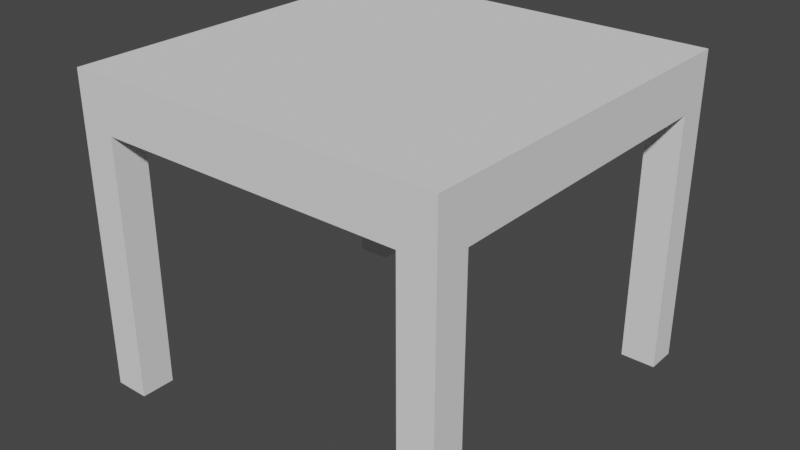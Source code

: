 # Source: table_object.blend  (saved by Blender 3.5.10; exported with 4.5.12 LTS)
import bpy
from mathutils import Matrix  # noqa: F401  (used for matrix-valued properties, if any)

bpy.ops.wm.read_factory_settings(use_empty=True)
scene = bpy.context.scene
scene.name = 'Scene'

# ---- collections
col_collection = bpy.data.collections.new('Collection'); scene.collection.children.link(col_collection)

# ---- world
world_world = bpy.data.worlds.new('World'); scene.world = world_world
world_world.use_nodes = True; world_world.node_tree.nodes.clear()
_N = world_world.node_tree.nodes; _L = world_world.node_tree.links
n0 = _N.new('ShaderNodeOutputWorld'); n0.name = 'World Output'; n0.location = (300, 300)
n1 = _N.new('ShaderNodeBackground'); n1.name = 'Background'; n1.location = (10, 300)
n1.inputs[0].default_value = (0.05088, 0.05088, 0.05088, 1.0)
_L.new(n1.outputs[0], n0.inputs[0])
n0.is_active_output = True
world_world.color = (0.05088, 0.05088, 0.05088)
world_world.use_sun_shadow = False
world_world.sun_shadow_jitter_overblur = 0.0

# ---- meshes
me_cube_001 = bpy.data.meshes.new('Cube.001')
me_cube_001.from_pydata([(-1.0, -1.0, 0.7225), (-1.0, -1.0, 1.0), (-1.0, 1.0, 0.7225), (-1.0, 1.0, 1.0), (1.0, -1.0, 0.7225), (1.0, -1.0, 1.0), (1.0, 1.0, 0.7225), (1.0, 1.0, 1.0), (-0.8141, 1.0, 0.7225), (-0.8141, 1.0, 1.0), (-0.8141, -1.0, 0.7225), (-0.8141, -1.0, 1.0), (0.8142, 1.0, 1.0), (0.8142, -1.0, 0.7225), (0.8142, 1.0, 0.7225), (0.8142, -1.0, 1.0), (-1.0, 0.8372, 0.7225), (-1.0, 0.8372, 1.0), (1.0, 0.8372, 0.7225), (1.0, 0.8372, 1.0), (-0.8141, 0.8372, 1.0), (-0.8141, 0.8372, 0.7225), (0.8142, 0.8372, 1.0), (0.8142, 0.8372, 0.7225), (-1.0, -0.8196, 0.7225), (1.0, -0.8196, 1.0), (-0.8141, -0.8196, 1.0), (-0.8141, -0.8196, 0.7225), (0.8142, -0.8196, 1.0), (0.8142, -0.8196, 0.7225), (-1.0, -0.8196, 1.0), (1.0, -0.8196, 0.7225), (-1.0, 1.0, -0.6596), (-0.8141, 1.0, -0.6596), (-1.0, 0.8372, -0.6596), (-0.8141, 0.8372, -0.6596), (-1.0, -1.0, -0.6645), (-0.8141, -1.0, -0.6645), (-1.0, -0.8196, -0.6645), (-0.8141, -0.8196, -0.6645), (1.0, 1.0, -0.662), (0.8142, 1.0, -0.662), (1.0, 0.8372, -0.662), (0.8142, 0.8372, -0.662), (1.0, -1.0, -0.6778), (0.8142, -1.0, -0.6778), (0.8142, -0.8196, -0.6778), (1.0, -0.8196, -0.6778)], [], [(16, 17, 3, 2), (14, 12, 7, 6), (31, 25, 5, 4), (10, 11, 1, 0), (29, 31, 4, 13), (26, 30, 1, 11), (28, 26, 11, 15), (24, 27, 10, 0), (13, 15, 11, 10), (2, 3, 9, 8), (4, 5, 15, 13), (25, 28, 15, 5), (27, 29, 13, 10), (8, 9, 12, 14), (8, 14, 23, 21), (7, 12, 22, 19), (2, 8, 21, 16), (12, 9, 20, 22), (9, 3, 17, 20), (14, 6, 18, 23), (6, 7, 19, 18), (24, 30, 17, 16), (0, 1, 30, 24), (21, 23, 29, 27), (19, 22, 28, 25), (16, 21, 27, 24), (22, 20, 26, 28), (20, 17, 30, 26), (23, 18, 31, 29), (18, 19, 25, 31), (21, 16, 34, 35), (2, 16, 34, 32), (8, 2, 32, 33), (21, 8, 33, 35), (0, 10, 37, 36), (27, 10, 37, 39), (0, 24, 38, 36), (24, 27, 39, 38), (6, 18, 42, 40), (18, 23, 43, 42), (14, 23, 43, 41), (6, 14, 41, 40), (4, 31, 47, 44), (29, 31, 47, 46), (4, 13, 45, 44), (13, 29, 46, 45)])
_uv = me_cube_001.uv_layers.new(name='UVMap')
_uv.uv.foreach_set('vector', [0.375, 0.2297, 0.625, 0.2297, 0.625, 0.25, 0.375, 0.25, 0.375, 0.4768, 0.625, 0.4768, 0.625, 0.5, 0.375, 0.5, 0.375, 0.7275, 0.625, 0.7275, 0.625, 0.75, 0.375, 0.75, 0.375, 0.9768, 0.625, 0.9768, 0.625, 1.0, 0.375, 1.0, 0.3518, 0.7275, 0.375, 0.7275, 0.375, 0.75, 0.3518, 0.75, 0.8518, 0.7275, 0.875, 0.7275, 0.875, 0.75, 0.8518, 0.75, 0.6482, 0.7275, 0.8518, 0.7275, 0.8518, 0.75, 0.6482, 0.75, 0.125, 0.7275, 0.1482, 0.7275, 0.1482, 0.75, 0.125, 0.75, 0.375, 0.7732, 0.625, 0.7732, 0.625, 0.9768, 0.375, 0.9768, 0.375, 0.25, 0.625, 0.25, 0.625, 0.2732, 0.375, 0.2732, 0.375, 0.75, 0.625, 0.75, 0.625, 0.7732, 0.375, 0.7732, 0.625, 0.7275, 0.6482, 0.7275, 0.6482, 0.75, 0.625, 0.75, 0.1482, 0.7275, 0.3518, 0.7275, 0.3518, 0.75, 0.1482, 0.75, 0.375, 0.2732, 0.625, 0.2732, 0.625, 0.4768, 0.375, 0.4768, 0.1482, 0.5, 0.3518, 0.5, 0.3518, 0.5203, 0.1482, 0.5203, 0.625, 0.5, 0.6482, 0.5, 0.6482, 0.5203, 0.625, 0.5203, 0.125, 0.5, 0.1482, 0.5, 0.1482, 0.5203, 0.125, 0.5203, 0.6482, 0.5, 0.8518, 0.5, 0.8518, 0.5203, 0.6482, 0.5203, 0.8518, 0.5, 0.875, 0.5, 0.875, 0.5203, 0.8518, 0.5203, 0.3518, 0.5, 0.375, 0.5, 0.375, 0.5203, 0.3518, 0.5203, 0.375, 0.5, 0.625, 0.5, 0.625, 0.5203, 0.375, 0.5203, 0.375, 0.02255, 0.625, 0.02255, 0.625, 0.2297, 0.375, 0.2297, 0.375, 0.0, 0.625, 0.0, 0.625, 0.02255, 0.375, 0.02255, 0.1482, 0.5203, 0.3518, 0.5203, 0.3518, 0.7275, 0.1482, 0.7275, 0.625, 0.5203, 0.6482, 0.5203, 0.6482, 0.7275, 0.625, 0.7275, 0.125, 0.5203, 0.1482, 0.5203, 0.1482, 0.7275, 0.125, 0.7275, 0.6482, 0.5203, 0.8518, 0.5203, 0.8518, 0.7275, 0.6482, 0.7275, 0.8518, 0.5203, 0.875, 0.5203, 0.875, 0.7275, 0.8518, 0.7275, 0.3518, 0.5203, 0.375, 0.5203, 0.375, 0.7275, 0.3518, 0.7275, 0.375, 0.5203, 0.625, 0.5203, 0.625, 0.7275, 0.375, 0.7275, 0.1482, 0.5203, 0.125, 0.5203, 0.125, 0.5203, 0.1482, 0.5203, 0.375, 0.25, 0.375, 0.2297, 0.375, 0.2297, 0.375, 0.25, 0.375, 0.2732, 0.375, 0.25, 0.375, 0.25, 0.375, 0.2732, 0.1482, 0.5203, 0.1482, 0.5, 0.1482, 0.5, 0.1482, 0.5203, 0.375, 1.0, 0.375, 0.9768, 0.375, 0.9768, 0.375, 1.0, 0.1482, 0.7275, 0.1482, 0.75, 0.1482, 0.75, 0.1482, 0.7275, 0.125, 0.75, 0.125, 0.7275, 0.125, 0.7275, 0.125, 0.75, 0.125, 0.7275, 0.1482, 0.7275, 0.1482, 0.7275, 0.125, 0.7275, 0.375, 0.5, 0.375, 0.5203, 0.375, 0.5203, 0.375, 0.5, 0.375, 0.5203, 0.3518, 0.5203, 0.3518, 0.5203, 0.375, 0.5203, 0.3518, 0.5, 0.3518, 0.5203, 0.3518, 0.5203, 0.3518, 0.5, 0.375, 0.5, 0.375, 0.4768, 0.375, 0.4768, 0.375, 0.5, 0.375, 0.75, 0.375, 0.7275, 0.375, 0.7275, 0.375, 0.75, 0.3518, 0.7275, 0.375, 0.7275, 0.375, 0.7275, 0.3518, 0.7275, 0.375, 0.75, 0.3518, 0.75, 0.3518, 0.75, 0.375, 0.75, 0.3518, 0.75, 0.3518, 0.7275, 0.3518, 0.7275, 0.3518, 0.75])
me_cube_001.update()

# ---- objects
ob_cube = bpy.data.objects.new('Cube', me_cube_001)

# ---- transforms, parenting, visibility, modifiers, constraints
ob_cube.location = (0.0, 0.0, 0.0)
ob_cube.scale = (1.142, 1.142, 1.142)

# ---- collection membership
col_collection.objects.link(ob_cube)

# ---- scene / render settings (as saved in the file)
scene.frame_start = 1; scene.frame_end = 250; scene.frame_set(1)
scene.render.engine = 'BLENDER_EEVEE_NEXT'
scene.cycles.sampling_pattern = 'TABULATED_SOBOL'
scene.view_settings.view_transform = 'Filmic'
bpy.context.view_layer.update()

# ---- added for rendering (the .blend has no active camera and no usable light): camera, sun
cam_auto = bpy.data.cameras.new('AutoCamera')
cam_auto.lens = 50.0
cam_auto.sensor_width = 36.0
cam_auto.clip_end = 1000.0
ob_auto_camera = bpy.data.objects.new('AutoCamera', cam_auto)
scene.collection.objects.link(ob_auto_camera)
ob_auto_camera.location = (3.47579, -4.17095, 2.96466)
ob_auto_camera.rotation_euler = (1.09748, -7.21219e-08, 0.694738)
scene.camera = ob_auto_camera
light_auto_sun = bpy.data.lights.new('AutoSun', 'SUN')
light_auto_sun.energy = 3.0
light_auto_sun.angle = 0.0523599
ob_auto_sun = bpy.data.objects.new('AutoSun', light_auto_sun)
scene.collection.objects.link(ob_auto_sun)
ob_auto_sun.rotation_euler = (0.872665, 0.174533, 0.523599)
bpy.context.view_layer.update()
